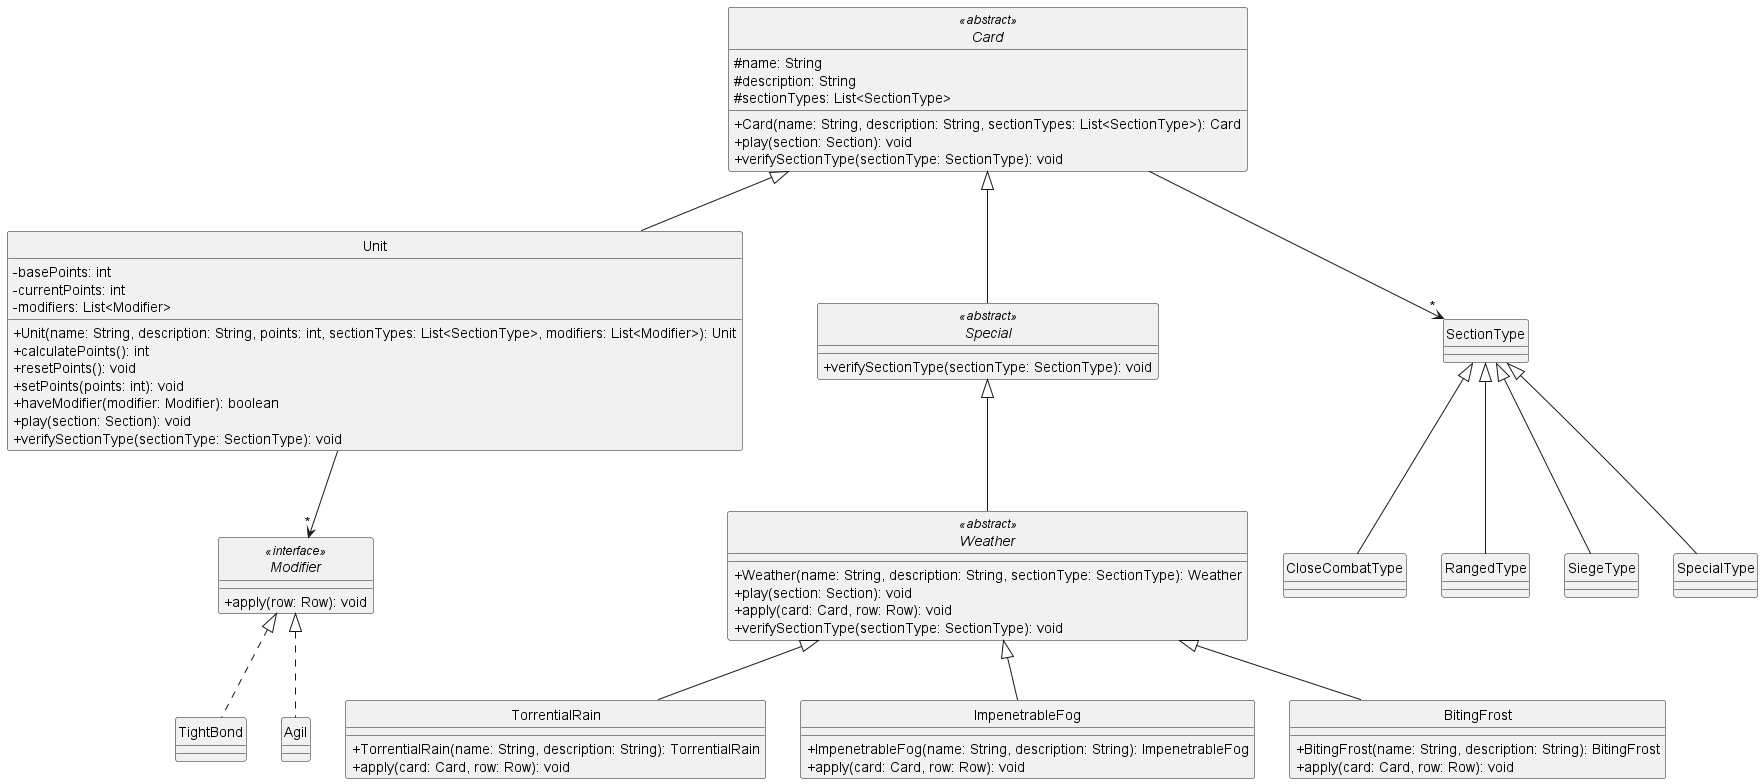

The diagram above was rendered by PlantUML. Its source (embedded in the PNG):
@startuml

skinparam monochrome true
hide circle
skinparam classAttributeIconSize 0

' =====================
' CARD HIERARCHY
' =====================

abstract class Card <<abstract>> {
  #name: String
  #description: String
  #sectionTypes: List<SectionType>
  +Card(name: String, description: String, sectionTypes: List<SectionType>): Card
  +play(section: Section): void
  +verifySectionType(sectionType: SectionType): void
}

class Unit {
  -basePoints: int
  -currentPoints: int
  -modifiers: List<Modifier>
  +Unit(name: String, description: String, points: int, sectionTypes: List<SectionType>, modifiers: List<Modifier>): Unit
  +calculatePoints(): int
  +resetPoints(): void
  +setPoints(points: int): void
  +haveModifier(modifier: Modifier): boolean
  +play(section: Section): void
  +verifySectionType(sectionType: SectionType): void
}

abstract class Special <<abstract>> {
  +verifySectionType(sectionType: SectionType): void
}

interface Modifier <<interface>> {
  +apply(row: Row): void
}

class TightBond {
}

class Agil {
}

abstract class Weather <<abstract>> {
  +Weather(name: String, description: String, sectionType: SectionType): Weather
  +play(section: Section): void
  +apply(card: Card, row: Row): void
  +verifySectionType(sectionType: SectionType): void
}

class TorrentialRain {
  +TorrentialRain(name: String, description: String): TorrentialRain
  +apply(card: Card, row: Row): void
}

class ImpenetrableFog {
  +ImpenetrableFog(name: String, description: String): ImpenetrableFog
  +apply(card: Card, row: Row): void
}

class BitingFrost {
  +BitingFrost(name: String, description: String): BitingFrost
  +apply(card: Card, row: Row): void
}

' =====================
' RELATIONSHIPS
' =====================

Card <|-- Unit
Card <|-- Special

Card --> "*" SectionType

SectionType <|-- CloseCombatType
SectionType <|-- RangedType
SectionType <|-- SiegeType
SectionType <|-- SpecialType

Unit --> "*" Modifier

Modifier <|.. TightBond
Modifier <|.. Agil

Special <|-- Weather

Weather <|-- TorrentialRain
Weather <|-- ImpenetrableFog
Weather <|-- BitingFrost

@enduml